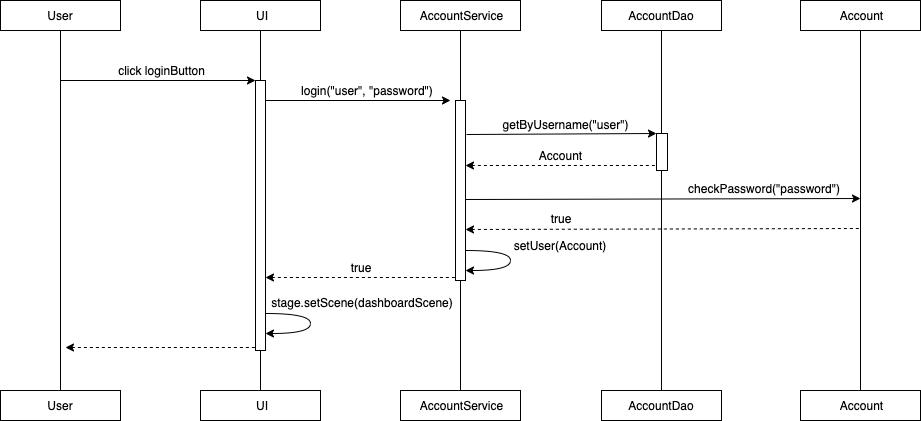

The diagram above was exported from draw.io. Its source (the exported page's mxGraphModel, read from the mxfile embedded in the PNG):
<mxGraphModel dx="1091" dy="622" grid="1" gridSize="10" guides="1" tooltips="1" connect="1" arrows="1" fold="1" page="1" pageScale="1" pageWidth="827" pageHeight="1169" math="0" shadow="0">
  <root>
    <mxCell id="0" />
    <mxCell id="1" parent="0" />
    <mxCell id="kgdD3gsuNWHu70KVdqQj-1" value="" style="rounded=0;whiteSpace=wrap;html=1;" parent="1" vertex="1">
      <mxGeometry x="20" y="20" width="120" height="30" as="geometry" />
    </mxCell>
    <mxCell id="kgdD3gsuNWHu70KVdqQj-2" value="User" style="text;html=1;strokeColor=none;fillColor=none;align=center;verticalAlign=middle;whiteSpace=wrap;rounded=0;" parent="1" vertex="1">
      <mxGeometry x="20" y="20" width="120" height="30" as="geometry" />
    </mxCell>
    <mxCell id="kgdD3gsuNWHu70KVdqQj-3" value="" style="rounded=0;whiteSpace=wrap;html=1;" parent="1" vertex="1">
      <mxGeometry x="220" y="20" width="120" height="30" as="geometry" />
    </mxCell>
    <mxCell id="kgdD3gsuNWHu70KVdqQj-4" value="UI" style="text;html=1;strokeColor=none;fillColor=none;align=center;verticalAlign=middle;whiteSpace=wrap;rounded=0;" parent="1" vertex="1">
      <mxGeometry x="220" y="20" width="120" height="30" as="geometry" />
    </mxCell>
    <mxCell id="kgdD3gsuNWHu70KVdqQj-5" value="" style="rounded=0;whiteSpace=wrap;html=1;" parent="1" vertex="1">
      <mxGeometry x="420" y="20" width="120" height="30" as="geometry" />
    </mxCell>
    <mxCell id="kgdD3gsuNWHu70KVdqQj-6" value="AccountService" style="text;html=1;strokeColor=none;fillColor=none;align=center;verticalAlign=middle;whiteSpace=wrap;rounded=0;" parent="1" vertex="1">
      <mxGeometry x="420" y="20" width="120" height="30" as="geometry" />
    </mxCell>
    <mxCell id="kgdD3gsuNWHu70KVdqQj-7" value="" style="rounded=0;whiteSpace=wrap;html=1;" parent="1" vertex="1">
      <mxGeometry x="621" y="20" width="120" height="30" as="geometry" />
    </mxCell>
    <mxCell id="kgdD3gsuNWHu70KVdqQj-8" value="AccountDao" style="text;html=1;strokeColor=none;fillColor=none;align=center;verticalAlign=middle;whiteSpace=wrap;rounded=0;" parent="1" vertex="1">
      <mxGeometry x="621" y="20" width="120" height="30" as="geometry" />
    </mxCell>
    <mxCell id="kgdD3gsuNWHu70KVdqQj-13" value="" style="rounded=0;whiteSpace=wrap;html=1;" parent="1" vertex="1">
      <mxGeometry x="20" y="410" width="120" height="30" as="geometry" />
    </mxCell>
    <mxCell id="kgdD3gsuNWHu70KVdqQj-14" value="User" style="text;html=1;strokeColor=none;fillColor=none;align=center;verticalAlign=middle;whiteSpace=wrap;rounded=0;" parent="1" vertex="1">
      <mxGeometry x="20" y="410" width="120" height="30" as="geometry" />
    </mxCell>
    <mxCell id="kgdD3gsuNWHu70KVdqQj-15" value="" style="rounded=0;whiteSpace=wrap;html=1;" parent="1" vertex="1">
      <mxGeometry x="220" y="410" width="120" height="30" as="geometry" />
    </mxCell>
    <mxCell id="kgdD3gsuNWHu70KVdqQj-16" value="UI" style="text;html=1;strokeColor=none;fillColor=none;align=center;verticalAlign=middle;whiteSpace=wrap;rounded=0;" parent="1" vertex="1">
      <mxGeometry x="220" y="410" width="120" height="30" as="geometry" />
    </mxCell>
    <mxCell id="kgdD3gsuNWHu70KVdqQj-17" value="" style="rounded=0;whiteSpace=wrap;html=1;" parent="1" vertex="1">
      <mxGeometry x="420" y="410" width="120" height="30" as="geometry" />
    </mxCell>
    <mxCell id="kgdD3gsuNWHu70KVdqQj-18" value="AccountService" style="text;html=1;strokeColor=none;fillColor=none;align=center;verticalAlign=middle;whiteSpace=wrap;rounded=0;" parent="1" vertex="1">
      <mxGeometry x="420" y="410" width="120" height="30" as="geometry" />
    </mxCell>
    <mxCell id="kgdD3gsuNWHu70KVdqQj-19" value="" style="rounded=0;whiteSpace=wrap;html=1;" parent="1" vertex="1">
      <mxGeometry x="621" y="410" width="120" height="30" as="geometry" />
    </mxCell>
    <mxCell id="kgdD3gsuNWHu70KVdqQj-20" value="AccountDao" style="text;html=1;strokeColor=none;fillColor=none;align=center;verticalAlign=middle;whiteSpace=wrap;rounded=0;" parent="1" vertex="1">
      <mxGeometry x="621" y="410" width="120" height="30" as="geometry" />
    </mxCell>
    <mxCell id="kgdD3gsuNWHu70KVdqQj-22" value="" style="endArrow=none;html=1;entryX=0.5;entryY=1;entryDx=0;entryDy=0;" parent="1" edge="1">
      <mxGeometry width="50" height="50" relative="1" as="geometry">
        <mxPoint x="280" y="410" as="sourcePoint" />
        <mxPoint x="280" y="50" as="targetPoint" />
      </mxGeometry>
    </mxCell>
    <mxCell id="kgdD3gsuNWHu70KVdqQj-23" value="" style="endArrow=none;html=1;entryX=0.5;entryY=1;entryDx=0;entryDy=0;exitX=0.5;exitY=0;exitDx=0;exitDy=0;" parent="1" source="kgdD3gsuNWHu70KVdqQj-30" edge="1">
      <mxGeometry width="50" height="50" relative="1" as="geometry">
        <mxPoint x="480" y="610" as="sourcePoint" />
        <mxPoint x="480" y="50" as="targetPoint" />
      </mxGeometry>
    </mxCell>
    <mxCell id="kgdD3gsuNWHu70KVdqQj-24" value="" style="endArrow=none;html=1;entryX=0.5;entryY=1;entryDx=0;entryDy=0;" parent="1" edge="1">
      <mxGeometry width="50" height="50" relative="1" as="geometry">
        <mxPoint x="681" y="410" as="sourcePoint" />
        <mxPoint x="681" y="50" as="targetPoint" />
      </mxGeometry>
    </mxCell>
    <mxCell id="kgdD3gsuNWHu70KVdqQj-25" value="" style="endArrow=classic;html=1;entryX=0;entryY=0;entryDx=0;entryDy=0;" parent="1" edge="1" target="kgdD3gsuNWHu70KVdqQj-35">
      <mxGeometry width="50" height="50" relative="1" as="geometry">
        <mxPoint x="80" y="100" as="sourcePoint" />
        <mxPoint x="270" y="100" as="targetPoint" />
      </mxGeometry>
    </mxCell>
    <mxCell id="kgdD3gsuNWHu70KVdqQj-28" value="" style="endArrow=none;html=1;entryX=0.5;entryY=1;entryDx=0;entryDy=0;exitX=0.5;exitY=0;exitDx=0;exitDy=0;" parent="1" source="kgdD3gsuNWHu70KVdqQj-14" target="kgdD3gsuNWHu70KVdqQj-2" edge="1">
      <mxGeometry width="50" height="50" relative="1" as="geometry">
        <mxPoint x="80" y="610" as="sourcePoint" />
        <mxPoint x="80" y="360" as="targetPoint" />
      </mxGeometry>
    </mxCell>
    <mxCell id="kgdD3gsuNWHu70KVdqQj-29" value="click loginButton" style="text;html=1;strokeColor=none;fillColor=none;align=center;verticalAlign=middle;whiteSpace=wrap;rounded=0;" parent="1" vertex="1">
      <mxGeometry x="106" y="80" width="150" height="20" as="geometry" />
    </mxCell>
    <mxCell id="kgdD3gsuNWHu70KVdqQj-30" value="" style="rounded=0;whiteSpace=wrap;html=1;" parent="1" vertex="1">
      <mxGeometry x="475" y="120" width="10" height="180" as="geometry" />
    </mxCell>
    <mxCell id="kgdD3gsuNWHu70KVdqQj-32" value="" style="endArrow=none;html=1;entryX=0.5;entryY=1;entryDx=0;entryDy=0;" parent="1" target="kgdD3gsuNWHu70KVdqQj-30" edge="1">
      <mxGeometry width="50" height="50" relative="1" as="geometry">
        <mxPoint x="480" y="410" as="sourcePoint" />
        <mxPoint x="480" y="50" as="targetPoint" />
      </mxGeometry>
    </mxCell>
    <mxCell id="kgdD3gsuNWHu70KVdqQj-33" value="" style="endArrow=classic;html=1;" parent="1" edge="1">
      <mxGeometry width="50" height="50" relative="1" as="geometry">
        <mxPoint x="280" y="120" as="sourcePoint" />
        <mxPoint x="470" y="120" as="targetPoint" />
      </mxGeometry>
    </mxCell>
    <mxCell id="kgdD3gsuNWHu70KVdqQj-34" value="login(&quot;user&quot;, &quot;password&quot;)" style="text;html=1;strokeColor=none;fillColor=none;align=center;verticalAlign=middle;whiteSpace=wrap;rounded=0;" parent="1" vertex="1">
      <mxGeometry x="290" y="100" width="190" height="20" as="geometry" />
    </mxCell>
    <mxCell id="kgdD3gsuNWHu70KVdqQj-35" value="" style="rounded=0;whiteSpace=wrap;html=1;" parent="1" vertex="1">
      <mxGeometry x="275" y="100" width="10" height="270" as="geometry" />
    </mxCell>
    <mxCell id="kgdD3gsuNWHu70KVdqQj-38" value="" style="rounded=0;whiteSpace=wrap;html=1;" parent="1" vertex="1">
      <mxGeometry x="676" y="153" width="11" height="37" as="geometry" />
    </mxCell>
    <mxCell id="kgdD3gsuNWHu70KVdqQj-41" value="" style="rounded=0;whiteSpace=wrap;html=1;" parent="1" vertex="1">
      <mxGeometry x="820" y="20" width="120" height="30" as="geometry" />
    </mxCell>
    <mxCell id="kgdD3gsuNWHu70KVdqQj-42" value="Account" style="text;html=1;strokeColor=none;fillColor=none;align=center;verticalAlign=middle;whiteSpace=wrap;rounded=0;" parent="1" vertex="1">
      <mxGeometry x="820" y="20" width="120" height="30" as="geometry" />
    </mxCell>
    <mxCell id="kgdD3gsuNWHu70KVdqQj-43" value="" style="rounded=0;whiteSpace=wrap;html=1;" parent="1" vertex="1">
      <mxGeometry x="820" y="410" width="120" height="30" as="geometry" />
    </mxCell>
    <mxCell id="kgdD3gsuNWHu70KVdqQj-44" value="Account" style="text;html=1;strokeColor=none;fillColor=none;align=center;verticalAlign=middle;whiteSpace=wrap;rounded=0;" parent="1" vertex="1">
      <mxGeometry x="820" y="410" width="120" height="30" as="geometry" />
    </mxCell>
    <mxCell id="kgdD3gsuNWHu70KVdqQj-45" value="" style="endArrow=none;html=1;entryX=0.5;entryY=1;entryDx=0;entryDy=0;exitX=0.5;exitY=0;exitDx=0;exitDy=0;" parent="1" source="kgdD3gsuNWHu70KVdqQj-44" edge="1">
      <mxGeometry width="50" height="50" relative="1" as="geometry">
        <mxPoint x="880" y="420" as="sourcePoint" />
        <mxPoint x="880" y="50" as="targetPoint" />
      </mxGeometry>
    </mxCell>
    <mxCell id="kgdD3gsuNWHu70KVdqQj-47" value="" style="endArrow=classic;html=1;" parent="1" edge="1">
      <mxGeometry width="50" height="50" relative="1" as="geometry">
        <mxPoint x="485" y="219" as="sourcePoint" />
        <mxPoint x="880" y="218" as="targetPoint" />
      </mxGeometry>
    </mxCell>
    <mxCell id="kgdD3gsuNWHu70KVdqQj-48" value="checkPassword(&quot;password&quot;)" style="text;html=1;strokeColor=none;fillColor=none;align=center;verticalAlign=middle;whiteSpace=wrap;rounded=0;" parent="1" vertex="1">
      <mxGeometry x="696" y="197" width="177" height="21" as="geometry" />
    </mxCell>
    <mxCell id="kgdD3gsuNWHu70KVdqQj-51" value="" style="endArrow=none;html=1;startArrow=classic;startFill=1;endFill=0;dashed=1;" parent="1" edge="1">
      <mxGeometry width="50" height="50" relative="1" as="geometry">
        <mxPoint x="285" y="297" as="sourcePoint" />
        <mxPoint x="475" y="297" as="targetPoint" />
      </mxGeometry>
    </mxCell>
    <mxCell id="kgdD3gsuNWHu70KVdqQj-52" value="true" style="text;html=1;strokeColor=none;fillColor=none;align=center;verticalAlign=middle;whiteSpace=wrap;rounded=0;" parent="1" vertex="1">
      <mxGeometry x="300" y="277" width="159" height="20" as="geometry" />
    </mxCell>
    <mxCell id="kgdD3gsuNWHu70KVdqQj-53" value="" style="curved=1;endArrow=classic;html=1;" parent="1" edge="1">
      <mxGeometry width="50" height="50" relative="1" as="geometry">
        <mxPoint x="285" y="333" as="sourcePoint" />
        <mxPoint x="285" y="353" as="targetPoint" />
        <Array as="points">
          <mxPoint x="330" y="333" />
          <mxPoint x="330" y="353" />
        </Array>
      </mxGeometry>
    </mxCell>
    <mxCell id="kgdD3gsuNWHu70KVdqQj-55" value="stage.setScene(dashboardScene)" style="text;html=1;strokeColor=none;fillColor=none;align=center;verticalAlign=middle;whiteSpace=wrap;rounded=0;" parent="1" vertex="1">
      <mxGeometry x="293" y="312" width="177" height="20" as="geometry" />
    </mxCell>
    <mxCell id="kgdD3gsuNWHu70KVdqQj-56" value="" style="endArrow=none;html=1;startArrow=classic;startFill=1;endFill=0;dashed=1;" parent="1" edge="1">
      <mxGeometry width="50" height="50" relative="1" as="geometry">
        <mxPoint x="85" y="367" as="sourcePoint" />
        <mxPoint x="275" y="367" as="targetPoint" />
      </mxGeometry>
    </mxCell>
    <mxCell id="PMP3foqSYIQgbiA8XiKd-4" value="" style="endArrow=classic;html=1;entryX=0;entryY=0;entryDx=0;entryDy=0;" edge="1" parent="1" target="kgdD3gsuNWHu70KVdqQj-38">
      <mxGeometry width="50" height="50" relative="1" as="geometry">
        <mxPoint x="486" y="154" as="sourcePoint" />
        <mxPoint x="672" y="153" as="targetPoint" />
      </mxGeometry>
    </mxCell>
    <mxCell id="PMP3foqSYIQgbiA8XiKd-5" value="getByUsername(&quot;user&quot;)" style="text;html=1;strokeColor=none;fillColor=none;align=center;verticalAlign=middle;whiteSpace=wrap;rounded=0;" vertex="1" parent="1">
      <mxGeometry x="510" y="134" width="149" height="20" as="geometry" />
    </mxCell>
    <mxCell id="PMP3foqSYIQgbiA8XiKd-9" value="Account" style="text;html=1;strokeColor=none;fillColor=none;align=center;verticalAlign=middle;whiteSpace=wrap;rounded=0;" vertex="1" parent="1">
      <mxGeometry x="500" y="165" width="159" height="20" as="geometry" />
    </mxCell>
    <mxCell id="PMP3foqSYIQgbiA8XiKd-17" value="" style="endArrow=none;html=1;startArrow=classic;startFill=1;endFill=0;dashed=1;" edge="1" parent="1">
      <mxGeometry width="50" height="50" relative="1" as="geometry">
        <mxPoint x="485" y="249" as="sourcePoint" />
        <mxPoint x="880" y="248" as="targetPoint" />
      </mxGeometry>
    </mxCell>
    <mxCell id="PMP3foqSYIQgbiA8XiKd-18" value="true" style="text;html=1;strokeColor=none;fillColor=none;align=center;verticalAlign=middle;whiteSpace=wrap;rounded=0;" vertex="1" parent="1">
      <mxGeometry x="500" y="228" width="159" height="20" as="geometry" />
    </mxCell>
    <mxCell id="PMP3foqSYIQgbiA8XiKd-19" value="" style="curved=1;endArrow=classic;html=1;" edge="1" parent="1">
      <mxGeometry width="50" height="50" relative="1" as="geometry">
        <mxPoint x="485" y="270" as="sourcePoint" />
        <mxPoint x="485" y="290" as="targetPoint" />
        <Array as="points">
          <mxPoint x="530" y="270" />
          <mxPoint x="530" y="290" />
        </Array>
      </mxGeometry>
    </mxCell>
    <mxCell id="PMP3foqSYIQgbiA8XiKd-20" value="setUser(Account)" style="text;html=1;strokeColor=none;fillColor=none;align=center;verticalAlign=middle;whiteSpace=wrap;rounded=0;" vertex="1" parent="1">
      <mxGeometry x="520" y="255" width="119" height="20" as="geometry" />
    </mxCell>
    <mxCell id="PMP3foqSYIQgbiA8XiKd-21" value="" style="endArrow=none;html=1;startArrow=classic;startFill=1;endFill=0;dashed=1;" edge="1" parent="1">
      <mxGeometry width="50" height="50" relative="1" as="geometry">
        <mxPoint x="485" y="185" as="sourcePoint" />
        <mxPoint x="675" y="185" as="targetPoint" />
      </mxGeometry>
    </mxCell>
  </root>
</mxGraphModel>